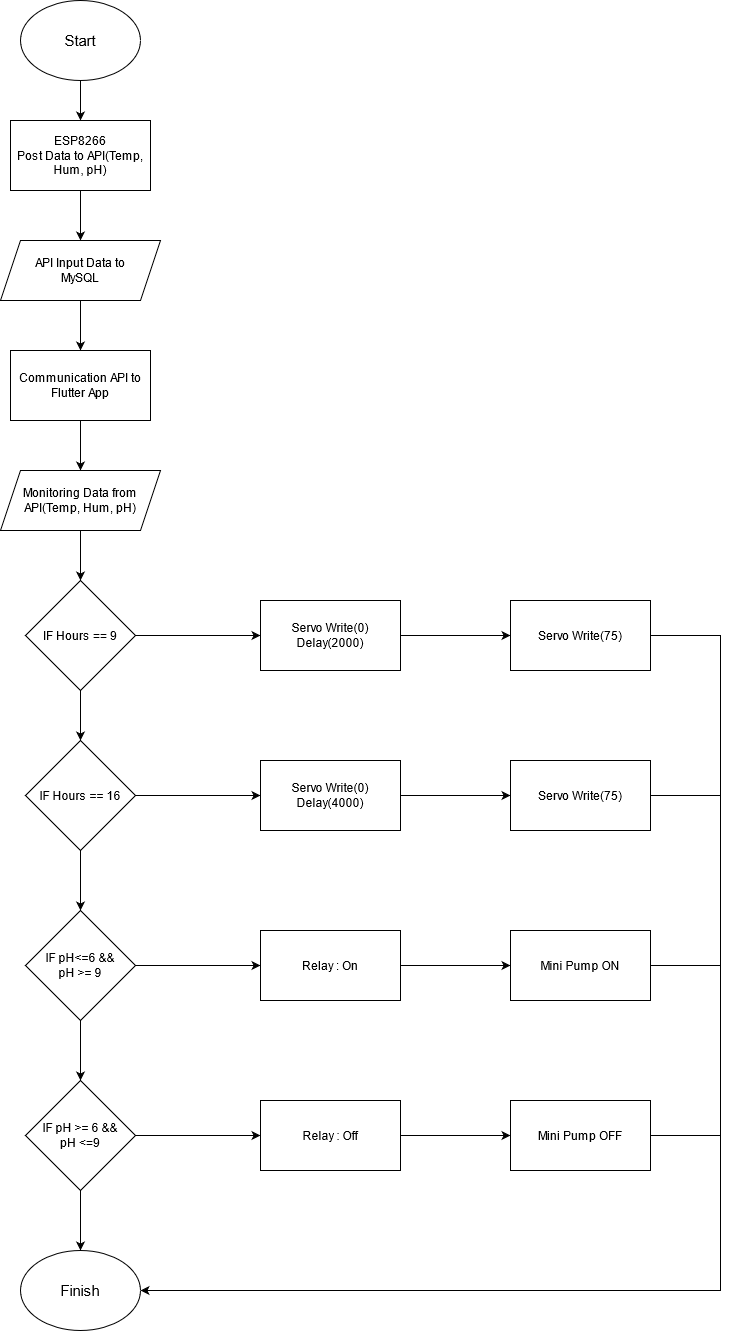

The diagram above was exported from draw.io. Its source (the exported page's mxGraphModel, read from the mxfile embedded in the PNG):
<mxGraphModel dx="1198" dy="654" grid="1" gridSize="10" guides="1" tooltips="1" connect="1" arrows="1" fold="1" page="1" pageScale="1" pageWidth="2336" pageHeight="1654" math="0" shadow="0">
  <root>
    <mxCell id="0" />
    <mxCell id="1" parent="0" />
    <mxCell id="n9CotA4MmGFnJt5uUuLb-21" style="edgeStyle=orthogonalEdgeStyle;rounded=0;orthogonalLoop=1;jettySize=auto;html=1;exitX=0.5;exitY=1;exitDx=0;exitDy=0;entryX=0.5;entryY=0;entryDx=0;entryDy=0;" edge="1" parent="1" source="n9CotA4MmGFnJt5uUuLb-1" target="n9CotA4MmGFnJt5uUuLb-2">
      <mxGeometry relative="1" as="geometry" />
    </mxCell>
    <mxCell id="n9CotA4MmGFnJt5uUuLb-1" value="Start" style="ellipse;whiteSpace=wrap;html=1;fontSize=15;" vertex="1" parent="1">
      <mxGeometry x="70" width="120" height="80" as="geometry" />
    </mxCell>
    <mxCell id="n9CotA4MmGFnJt5uUuLb-22" style="edgeStyle=orthogonalEdgeStyle;rounded=0;orthogonalLoop=1;jettySize=auto;html=1;exitX=0.5;exitY=1;exitDx=0;exitDy=0;entryX=0.5;entryY=0;entryDx=0;entryDy=0;" edge="1" parent="1" source="n9CotA4MmGFnJt5uUuLb-2" target="n9CotA4MmGFnJt5uUuLb-3">
      <mxGeometry relative="1" as="geometry" />
    </mxCell>
    <mxCell id="n9CotA4MmGFnJt5uUuLb-2" value="&lt;div&gt;ESP8266&lt;/div&gt;&lt;div&gt;Post Data to API(Temp, Hum, pH)&lt;br&gt;&lt;/div&gt;" style="rounded=0;whiteSpace=wrap;html=1;" vertex="1" parent="1">
      <mxGeometry x="60" y="120" width="140" height="70" as="geometry" />
    </mxCell>
    <mxCell id="n9CotA4MmGFnJt5uUuLb-23" style="edgeStyle=orthogonalEdgeStyle;rounded=0;orthogonalLoop=1;jettySize=auto;html=1;exitX=0.5;exitY=1;exitDx=0;exitDy=0;entryX=0.5;entryY=0;entryDx=0;entryDy=0;" edge="1" parent="1" source="n9CotA4MmGFnJt5uUuLb-3" target="n9CotA4MmGFnJt5uUuLb-4">
      <mxGeometry relative="1" as="geometry" />
    </mxCell>
    <mxCell id="n9CotA4MmGFnJt5uUuLb-3" value="API Input Data to &lt;br&gt;MySQL" style="shape=parallelogram;perimeter=parallelogramPerimeter;whiteSpace=wrap;html=1;fixedSize=1;" vertex="1" parent="1">
      <mxGeometry x="50" y="240" width="160" height="60" as="geometry" />
    </mxCell>
    <mxCell id="n9CotA4MmGFnJt5uUuLb-24" style="edgeStyle=orthogonalEdgeStyle;rounded=0;orthogonalLoop=1;jettySize=auto;html=1;exitX=0.5;exitY=1;exitDx=0;exitDy=0;entryX=0.5;entryY=0;entryDx=0;entryDy=0;" edge="1" parent="1" source="n9CotA4MmGFnJt5uUuLb-4" target="n9CotA4MmGFnJt5uUuLb-5">
      <mxGeometry relative="1" as="geometry" />
    </mxCell>
    <mxCell id="n9CotA4MmGFnJt5uUuLb-4" value="Communication API to Flutter App" style="rounded=0;whiteSpace=wrap;html=1;" vertex="1" parent="1">
      <mxGeometry x="60" y="350" width="140" height="70" as="geometry" />
    </mxCell>
    <mxCell id="n9CotA4MmGFnJt5uUuLb-25" style="edgeStyle=orthogonalEdgeStyle;rounded=0;orthogonalLoop=1;jettySize=auto;html=1;exitX=0.5;exitY=1;exitDx=0;exitDy=0;entryX=0.5;entryY=0;entryDx=0;entryDy=0;" edge="1" parent="1" source="n9CotA4MmGFnJt5uUuLb-5" target="n9CotA4MmGFnJt5uUuLb-6">
      <mxGeometry relative="1" as="geometry" />
    </mxCell>
    <mxCell id="n9CotA4MmGFnJt5uUuLb-5" value="Monitoring Data from &lt;br&gt;API(Temp, Hum, pH)" style="shape=parallelogram;perimeter=parallelogramPerimeter;whiteSpace=wrap;html=1;fixedSize=1;" vertex="1" parent="1">
      <mxGeometry x="50" y="470" width="160" height="60" as="geometry" />
    </mxCell>
    <mxCell id="n9CotA4MmGFnJt5uUuLb-26" style="edgeStyle=orthogonalEdgeStyle;rounded=0;orthogonalLoop=1;jettySize=auto;html=1;exitX=0.5;exitY=1;exitDx=0;exitDy=0;entryX=0.5;entryY=0;entryDx=0;entryDy=0;" edge="1" parent="1" source="n9CotA4MmGFnJt5uUuLb-6" target="n9CotA4MmGFnJt5uUuLb-9">
      <mxGeometry relative="1" as="geometry" />
    </mxCell>
    <mxCell id="n9CotA4MmGFnJt5uUuLb-30" style="edgeStyle=orthogonalEdgeStyle;rounded=0;orthogonalLoop=1;jettySize=auto;html=1;exitX=1;exitY=0.5;exitDx=0;exitDy=0;" edge="1" parent="1" source="n9CotA4MmGFnJt5uUuLb-6" target="n9CotA4MmGFnJt5uUuLb-7">
      <mxGeometry relative="1" as="geometry" />
    </mxCell>
    <mxCell id="n9CotA4MmGFnJt5uUuLb-6" value="IF Hours == 9" style="rhombus;whiteSpace=wrap;html=1;" vertex="1" parent="1">
      <mxGeometry x="75" y="580" width="110" height="110" as="geometry" />
    </mxCell>
    <mxCell id="n9CotA4MmGFnJt5uUuLb-37" style="edgeStyle=orthogonalEdgeStyle;rounded=0;orthogonalLoop=1;jettySize=auto;html=1;exitX=1;exitY=0.5;exitDx=0;exitDy=0;" edge="1" parent="1" source="n9CotA4MmGFnJt5uUuLb-7" target="n9CotA4MmGFnJt5uUuLb-8">
      <mxGeometry relative="1" as="geometry" />
    </mxCell>
    <mxCell id="n9CotA4MmGFnJt5uUuLb-7" value="Servo Write(0)&lt;br&gt;Delay(2000) " style="rounded=0;whiteSpace=wrap;html=1;" vertex="1" parent="1">
      <mxGeometry x="310" y="600" width="140" height="70" as="geometry" />
    </mxCell>
    <mxCell id="n9CotA4MmGFnJt5uUuLb-38" style="edgeStyle=orthogonalEdgeStyle;rounded=0;orthogonalLoop=1;jettySize=auto;html=1;exitX=1;exitY=0.5;exitDx=0;exitDy=0;entryX=1;entryY=0.5;entryDx=0;entryDy=0;" edge="1" parent="1" source="n9CotA4MmGFnJt5uUuLb-8" target="n9CotA4MmGFnJt5uUuLb-20">
      <mxGeometry relative="1" as="geometry">
        <Array as="points">
          <mxPoint x="770" y="635" />
          <mxPoint x="770" y="1290" />
        </Array>
      </mxGeometry>
    </mxCell>
    <mxCell id="n9CotA4MmGFnJt5uUuLb-8" value="Servo Write(75)" style="rounded=0;whiteSpace=wrap;html=1;" vertex="1" parent="1">
      <mxGeometry x="560" y="600" width="140" height="70" as="geometry" />
    </mxCell>
    <mxCell id="n9CotA4MmGFnJt5uUuLb-27" style="edgeStyle=orthogonalEdgeStyle;rounded=0;orthogonalLoop=1;jettySize=auto;html=1;exitX=0.5;exitY=1;exitDx=0;exitDy=0;entryX=0.5;entryY=0;entryDx=0;entryDy=0;" edge="1" parent="1" source="n9CotA4MmGFnJt5uUuLb-9" target="n9CotA4MmGFnJt5uUuLb-12">
      <mxGeometry relative="1" as="geometry" />
    </mxCell>
    <mxCell id="n9CotA4MmGFnJt5uUuLb-31" style="edgeStyle=orthogonalEdgeStyle;rounded=0;orthogonalLoop=1;jettySize=auto;html=1;exitX=1;exitY=0.5;exitDx=0;exitDy=0;entryX=0;entryY=0.5;entryDx=0;entryDy=0;" edge="1" parent="1" source="n9CotA4MmGFnJt5uUuLb-9" target="n9CotA4MmGFnJt5uUuLb-10">
      <mxGeometry relative="1" as="geometry" />
    </mxCell>
    <mxCell id="n9CotA4MmGFnJt5uUuLb-9" value="IF Hours == 16" style="rhombus;whiteSpace=wrap;html=1;" vertex="1" parent="1">
      <mxGeometry x="75" y="740" width="110" height="110" as="geometry" />
    </mxCell>
    <mxCell id="n9CotA4MmGFnJt5uUuLb-36" style="edgeStyle=orthogonalEdgeStyle;rounded=0;orthogonalLoop=1;jettySize=auto;html=1;exitX=1;exitY=0.5;exitDx=0;exitDy=0;entryX=0;entryY=0.5;entryDx=0;entryDy=0;" edge="1" parent="1" source="n9CotA4MmGFnJt5uUuLb-10" target="n9CotA4MmGFnJt5uUuLb-11">
      <mxGeometry relative="1" as="geometry" />
    </mxCell>
    <mxCell id="n9CotA4MmGFnJt5uUuLb-10" value="&lt;div&gt;Servo Write(0)&lt;/div&gt;&lt;div&gt;Delay(4000)&lt;br&gt;&lt;/div&gt;" style="rounded=0;whiteSpace=wrap;html=1;" vertex="1" parent="1">
      <mxGeometry x="310" y="760" width="140" height="70" as="geometry" />
    </mxCell>
    <mxCell id="n9CotA4MmGFnJt5uUuLb-11" value="Servo Write(75)" style="rounded=0;whiteSpace=wrap;html=1;" vertex="1" parent="1">
      <mxGeometry x="560" y="760" width="140" height="70" as="geometry" />
    </mxCell>
    <mxCell id="n9CotA4MmGFnJt5uUuLb-28" style="edgeStyle=orthogonalEdgeStyle;rounded=0;orthogonalLoop=1;jettySize=auto;html=1;exitX=0.5;exitY=1;exitDx=0;exitDy=0;entryX=0.5;entryY=0;entryDx=0;entryDy=0;" edge="1" parent="1" source="n9CotA4MmGFnJt5uUuLb-12" target="n9CotA4MmGFnJt5uUuLb-15">
      <mxGeometry relative="1" as="geometry" />
    </mxCell>
    <mxCell id="n9CotA4MmGFnJt5uUuLb-32" style="edgeStyle=orthogonalEdgeStyle;rounded=0;orthogonalLoop=1;jettySize=auto;html=1;exitX=1;exitY=0.5;exitDx=0;exitDy=0;" edge="1" parent="1" source="n9CotA4MmGFnJt5uUuLb-12" target="n9CotA4MmGFnJt5uUuLb-13">
      <mxGeometry relative="1" as="geometry" />
    </mxCell>
    <mxCell id="n9CotA4MmGFnJt5uUuLb-12" value="IF pH&amp;lt;=6 &amp;amp;&amp;amp; &lt;br&gt;pH &amp;gt;= 9" style="rhombus;whiteSpace=wrap;html=1;" vertex="1" parent="1">
      <mxGeometry x="75" y="910" width="110" height="110" as="geometry" />
    </mxCell>
    <mxCell id="n9CotA4MmGFnJt5uUuLb-35" style="edgeStyle=orthogonalEdgeStyle;rounded=0;orthogonalLoop=1;jettySize=auto;html=1;exitX=1;exitY=0.5;exitDx=0;exitDy=0;entryX=0;entryY=0.5;entryDx=0;entryDy=0;" edge="1" parent="1" source="n9CotA4MmGFnJt5uUuLb-13" target="n9CotA4MmGFnJt5uUuLb-14">
      <mxGeometry relative="1" as="geometry" />
    </mxCell>
    <mxCell id="n9CotA4MmGFnJt5uUuLb-13" value="Relay : On" style="rounded=0;whiteSpace=wrap;html=1;fontStyle=0" vertex="1" parent="1">
      <mxGeometry x="310" y="930" width="140" height="70" as="geometry" />
    </mxCell>
    <mxCell id="n9CotA4MmGFnJt5uUuLb-14" value="Mini Pump ON" style="rounded=0;whiteSpace=wrap;html=1;fontStyle=0" vertex="1" parent="1">
      <mxGeometry x="560" y="930" width="140" height="70" as="geometry" />
    </mxCell>
    <mxCell id="n9CotA4MmGFnJt5uUuLb-29" style="edgeStyle=orthogonalEdgeStyle;rounded=0;orthogonalLoop=1;jettySize=auto;html=1;exitX=0.5;exitY=1;exitDx=0;exitDy=0;entryX=0.5;entryY=0;entryDx=0;entryDy=0;" edge="1" parent="1" source="n9CotA4MmGFnJt5uUuLb-15" target="n9CotA4MmGFnJt5uUuLb-20">
      <mxGeometry relative="1" as="geometry" />
    </mxCell>
    <mxCell id="n9CotA4MmGFnJt5uUuLb-33" style="edgeStyle=orthogonalEdgeStyle;rounded=0;orthogonalLoop=1;jettySize=auto;html=1;exitX=1;exitY=0.5;exitDx=0;exitDy=0;entryX=0;entryY=0.5;entryDx=0;entryDy=0;" edge="1" parent="1" source="n9CotA4MmGFnJt5uUuLb-15" target="n9CotA4MmGFnJt5uUuLb-18">
      <mxGeometry relative="1" as="geometry" />
    </mxCell>
    <mxCell id="n9CotA4MmGFnJt5uUuLb-15" value="IF pH &amp;gt;= 6 &amp;amp;&amp;amp;&lt;br&gt;pH &amp;lt;=9" style="rhombus;whiteSpace=wrap;html=1;" vertex="1" parent="1">
      <mxGeometry x="75" y="1080" width="110" height="110" as="geometry" />
    </mxCell>
    <mxCell id="n9CotA4MmGFnJt5uUuLb-34" style="edgeStyle=orthogonalEdgeStyle;rounded=0;orthogonalLoop=1;jettySize=auto;html=1;exitX=1;exitY=0.5;exitDx=0;exitDy=0;" edge="1" parent="1" source="n9CotA4MmGFnJt5uUuLb-18" target="n9CotA4MmGFnJt5uUuLb-19">
      <mxGeometry relative="1" as="geometry" />
    </mxCell>
    <mxCell id="n9CotA4MmGFnJt5uUuLb-18" value="Relay : Off" style="rounded=0;whiteSpace=wrap;html=1;fontStyle=0" vertex="1" parent="1">
      <mxGeometry x="310" y="1100" width="140" height="70" as="geometry" />
    </mxCell>
    <mxCell id="n9CotA4MmGFnJt5uUuLb-19" value="Mini Pump OFF" style="rounded=0;whiteSpace=wrap;html=1;fontStyle=0" vertex="1" parent="1">
      <mxGeometry x="560" y="1100" width="140" height="70" as="geometry" />
    </mxCell>
    <mxCell id="n9CotA4MmGFnJt5uUuLb-20" value="Finish" style="ellipse;whiteSpace=wrap;html=1;fontSize=15;" vertex="1" parent="1">
      <mxGeometry x="70" y="1250" width="120" height="80" as="geometry" />
    </mxCell>
    <mxCell id="n9CotA4MmGFnJt5uUuLb-39" value="" style="endArrow=none;html=1;entryX=1;entryY=0.5;entryDx=0;entryDy=0;" edge="1" parent="1" target="n9CotA4MmGFnJt5uUuLb-11">
      <mxGeometry width="50" height="50" relative="1" as="geometry">
        <mxPoint x="770" y="795" as="sourcePoint" />
        <mxPoint x="490" y="850" as="targetPoint" />
      </mxGeometry>
    </mxCell>
    <mxCell id="n9CotA4MmGFnJt5uUuLb-40" value="" style="endArrow=none;html=1;entryX=1;entryY=0.5;entryDx=0;entryDy=0;" edge="1" parent="1" target="n9CotA4MmGFnJt5uUuLb-14">
      <mxGeometry width="50" height="50" relative="1" as="geometry">
        <mxPoint x="770" y="965" as="sourcePoint" />
        <mxPoint x="490" y="1020" as="targetPoint" />
      </mxGeometry>
    </mxCell>
    <mxCell id="n9CotA4MmGFnJt5uUuLb-41" value="" style="endArrow=none;html=1;entryX=1;entryY=0.5;entryDx=0;entryDy=0;" edge="1" parent="1" target="n9CotA4MmGFnJt5uUuLb-19">
      <mxGeometry width="50" height="50" relative="1" as="geometry">
        <mxPoint x="770" y="1135" as="sourcePoint" />
        <mxPoint x="490" y="1020" as="targetPoint" />
      </mxGeometry>
    </mxCell>
  </root>
</mxGraphModel>